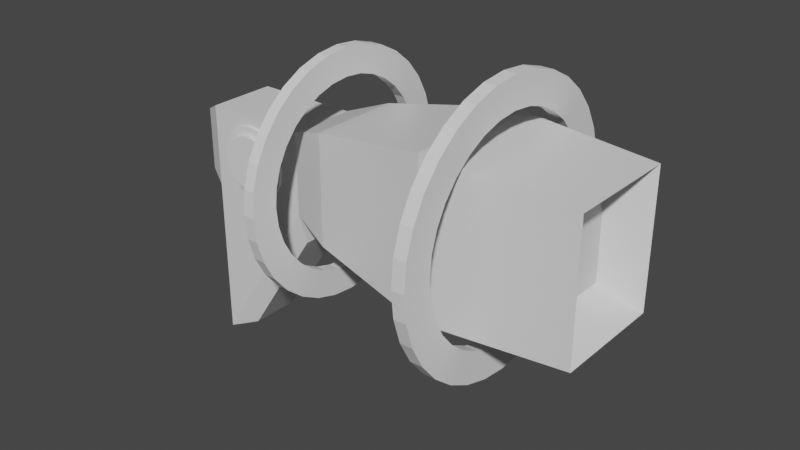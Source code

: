 # Source: BlasterTemplate.blend  (saved by Blender 3.2.14; exported with 4.5.12 LTS)
import bpy
from mathutils import Matrix  # noqa: F401  (used for matrix-valued properties, if any)

bpy.ops.wm.read_factory_settings(use_empty=True)
scene = bpy.context.scene
scene.name = 'Scene'

# ---- collections
col_collection = bpy.data.collections.new('Collection'); scene.collection.children.link(col_collection)

# ---- materials (node trees are filled in below, after node groups)
mat_material = bpy.data.materials.new('Material')
mat_material.alpha_threshold = 0.0
mat_material.use_transparent_shadow = False
mat_material.line_color = (0.0, 0.0, 0.0, 1.0)

# ---- material node trees
mat_material.use_nodes = True; mat_material.node_tree.nodes.clear()
_N = mat_material.node_tree.nodes; _L = mat_material.node_tree.links
n0 = _N.new('ShaderNodeOutputMaterial'); n0.name = 'Material Output'; n0.location = (300, 300)
n1 = _N.new('ShaderNodeBsdfPrincipled'); n1.name = 'Principled BSDF'; n1.location = (10, 300)
n1.distribution = 'GGX'
n1.subsurface_method = 'RANDOM_WALK_SKIN'
n1.inputs[2].default_value = 0.4
n1.inputs[3].default_value = 1.45
n1.inputs[27].default_value = (0.0, 0.0, 0.0, 1.0)
n1.inputs[28].default_value = 1.0
_L.new(n1.outputs[0], n0.inputs[0])
n0.is_active_output = True

# ---- world
world_world = bpy.data.worlds.new('World'); scene.world = world_world
world_world.use_nodes = True; world_world.node_tree.nodes.clear()
_N = world_world.node_tree.nodes; _L = world_world.node_tree.links
n0 = _N.new('ShaderNodeOutputWorld'); n0.name = 'World Output'; n0.location = (300, 300)
n1 = _N.new('ShaderNodeBackground'); n1.name = 'Background'; n1.location = (10, 300)
n1.inputs[0].default_value = (0.05088, 0.05088, 0.05088, 1.0)
_L.new(n1.outputs[0], n0.inputs[0])
n0.is_active_output = True
world_world.color = (0.05088, 0.05088, 0.05088)
world_world.use_sun_shadow = False
world_world.sun_shadow_jitter_overblur = 0.0

# ---- meshes
me_cube = bpy.data.meshes.new('Cube')
me_cube.from_pydata([(0.2993, 1.0, 1.0), (-1.0, -1.0, 2.01), (0.2993, -1.0, 1.0), (0.2993, -1.0, 2.01), (-1.0, 1.0, 1.0), (-1.0, 1.0, -1.0), (-1.0, -1.0, 1.0), (-1.0, -1.0, -1.0), (0.2993, 1.0, 2.01), (-1.0, 1.0, 2.01), (-1.221, -0.7609, 1.889), (-1.221, 0.7609, 1.889), (-1.221, -0.7609, 1.121), (-1.221, 0.7609, 1.121), (-0.6435, 0.7227, -0.8569), (-0.6435, -0.7227, -0.8569), (0.2955, 0.7227, 0.5886), (0.2955, -0.7227, 0.5886), (0.8064, 1.353, 2.188), (0.8064, -1.353, 2.188), (0.8064, 1.353, 0.8219), (0.8064, -1.353, 0.8219), (0.8064, 1.353, 2.188), (0.8064, -1.353, 2.188), (0.8064, 1.353, 0.8219), (0.8064, -1.353, 0.8219), (2.333, 1.884, 2.456), (2.333, -1.884, 2.456), (2.333, 1.884, 0.5538), (2.333, -1.884, 0.5538), (4.117, 1.66, 2.343), (4.117, -1.66, 2.343), (4.117, 1.66, 0.6666), (4.117, -1.66, 0.6666), (3.687, 1.031, 2.026), (3.687, -1.031, 2.026), (3.687, 1.031, 0.9844), (3.687, -1.031, 0.9844)], [], [(2, 0, 20, 21), (2, 17, 16, 0), (7, 6, 4, 5), (2, 6, 7), (5, 7, 6, 2, 0, 4), (8, 9, 1, 3), (0, 5, 4), (0, 4, 9, 8), (6, 2, 3, 1), (6, 1, 10, 12), (13, 12, 10, 11), (1, 9, 11, 10), (9, 4, 13, 11), (4, 6, 12, 13), (17, 15, 14, 16), (7, 15, 17, 2), (5, 14, 15, 7), (0, 16, 14, 5), (19, 21, 25, 23), (3, 2, 21, 19), (8, 3, 19, 18), (0, 8, 18, 20), (24, 22, 26, 28), (21, 20, 24, 25), (20, 18, 22, 24), (18, 19, 23, 22), (28, 26, 30, 32), (22, 23, 27, 26), (23, 25, 29, 27), (25, 24, 28, 29), (31, 33, 37, 35), (26, 27, 31, 30), (27, 29, 33, 31), (29, 28, 32, 33), (37, 36, 34, 35), (33, 32, 36, 37), (32, 30, 34, 36), (30, 31, 35, 34)])
_uv = me_cube.uv_layers.new(name='UVMap')
_uv.uv.foreach_set('vector', [0.625, 0.75, 0.625, 0.5, 0.625, 0.5, 0.625, 0.75, 0.625, 0.75, 0.625, 0.75, 0.625, 0.5, 0.625, 0.5, 0.375, 0.0, 0.625, 0.0, 0.625, 0.25, 0.375, 0.25, 0.0, 0.0, 0.0, 0.0, 0.0, 0.0, 0.375, 0.25, 0.125, 0.75, 0.625, 1.0, 0.625, 0.75, 0.625, 0.5, 0.625, 0.25, 0.625, 0.5, 0.875, 0.5, 0.875, 0.75, 0.625, 0.75, 0.0, 0.0, 0.0, 0.0, 0.0, 0.0, 0.625, 0.5, 0.625, 0.25, 0.625, 0.25, 0.625, 0.5, 0.625, 1.0, 0.625, 0.75, 0.625, 0.75, 0.625, 1.0, 0.625, 1.0, 0.625, 1.0, 0.625, 1.0, 0.625, 1.0, 0.625, 0.25, 0.625, 0.0, 0.625, 0.0, 0.625, 0.25, 0.875, 0.75, 0.875, 0.5, 0.875, 0.5, 0.875, 0.75, 0.625, 0.25, 0.625, 0.25, 0.625, 0.25, 0.625, 0.25, 0.625, 0.25, 0.625, 0.0, 0.625, 0.0, 0.625, 0.25, 0.625, 0.75, 0.375, 0.0, 0.375, 0.25, 0.625, 0.5, 0.0, 0.0, 0.0, 0.0, 0.0, 0.0, 0.0, 0.0, 0.375, 0.25, 0.375, 0.25, 0.125, 0.75, 0.125, 0.75, 0.0, 0.0, 0.0, 0.0, 0.0, 0.0, 0.0, 0.0, 0.625, 0.75, 0.625, 0.75, 0.625, 0.75, 0.625, 0.75, 0.625, 0.75, 0.625, 0.75, 0.625, 0.75, 0.625, 0.75, 0.625, 0.5, 0.625, 0.75, 0.625, 0.75, 0.625, 0.5, 0.625, 0.5, 0.625, 0.5, 0.625, 0.5, 0.625, 0.5, 0.625, 0.5, 0.625, 0.5, 0.625, 0.5, 0.625, 0.5, 0.625, 0.75, 0.625, 0.5, 0.625, 0.5, 0.625, 0.75, 0.625, 0.5, 0.625, 0.5, 0.625, 0.5, 0.625, 0.5, 0.625, 0.5, 0.625, 0.75, 0.625, 0.75, 0.625, 0.5, 0.625, 0.5, 0.625, 0.5, 0.625, 0.5, 0.625, 0.5, 0.625, 0.5, 0.625, 0.75, 0.625, 0.75, 0.625, 0.5, 0.625, 0.75, 0.625, 0.75, 0.625, 0.75, 0.625, 0.75, 0.625, 0.75, 0.625, 0.5, 0.625, 0.5, 0.625, 0.75, 0.625, 0.75, 0.625, 0.75, 0.625, 0.75, 0.625, 0.75, 0.625, 0.5, 0.625, 0.75, 0.625, 0.75, 0.625, 0.5, 0.625, 0.75, 0.625, 0.75, 0.625, 0.75, 0.625, 0.75, 0.625, 0.75, 0.625, 0.5, 0.625, 0.5, 0.625, 0.75, 0.625, 0.75, 0.625, 0.5, 0.625, 0.5, 0.625, 0.75, 0.625, 0.75, 0.625, 0.5, 0.625, 0.5, 0.625, 0.75, 0.625, 0.5, 0.625, 0.5, 0.625, 0.5, 0.625, 0.5, 0.625, 0.5, 0.625, 0.75, 0.625, 0.75, 0.625, 0.5])
me_cube.materials.append(mat_material)
me_cube.use_mirror_vertex_groups = False
me_cube.update()
me_cylinder = bpy.data.meshes.new('Cylinder')
me_cylinder.from_pydata([(0.0, 1.0, -1.0), (0.0, 1.0, 1.0), (0.1951, 0.9808, -1.0), (0.1951, 0.9808, 1.0), (0.3827, 0.9239, -1.0), (0.3827, 0.9239, 1.0), (0.5556, 0.8315, -1.0), (0.5556, 0.8315, 1.0), (0.7071, 0.7071, -1.0), (0.7071, 0.7071, 1.0), (0.8315, 0.5556, -1.0), (0.8315, 0.5556, 1.0), (0.9239, 0.3827, -1.0), (0.9239, 0.3827, 1.0), (0.9808, 0.1951, -1.0), (0.9808, 0.1951, 1.0), (1.0, -4.371e-08, -1.0), (1.0, -4.371e-08, 1.0), (0.9808, -0.1951, -1.0), (0.9808, -0.1951, 1.0), (0.9239, -0.3827, -1.0), (0.9239, -0.3827, 1.0), (0.8315, -0.5556, -1.0), (0.8315, -0.5556, 1.0), (0.7071, -0.7071, -1.0), (0.7071, -0.7071, 1.0), (0.5556, -0.8315, -1.0), (0.5556, -0.8315, 1.0), (0.3827, -0.9239, -1.0), (0.3827, -0.9239, 1.0), (0.1951, -0.9808, -1.0), (0.1951, -0.9808, 1.0), (-8.742e-08, -1.0, -1.0), (-8.742e-08, -1.0, 1.0), (-0.1951, -0.9808, -1.0), (-0.1951, -0.9808, 1.0), (-0.3827, -0.9239, -1.0), (-0.3827, -0.9239, 1.0), (-0.5556, -0.8315, -1.0), (-0.5556, -0.8315, 1.0), (-0.7071, -0.7071, -1.0), (-0.7071, -0.7071, 1.0), (-0.8315, -0.5556, -1.0), (-0.8315, -0.5556, 1.0), (-0.9239, -0.3827, -1.0), (-0.9239, -0.3827, 1.0), (-0.9808, -0.1951, -1.0), (-0.9808, -0.1951, 1.0), (-1.0, 1.192e-08, -1.0), (-1.0, 1.192e-08, 1.0), (-0.9808, 0.1951, -1.0), (-0.9808, 0.1951, 1.0), (-0.9239, 0.3827, -1.0), (-0.9239, 0.3827, 1.0), (-0.8315, 0.5556, -1.0), (-0.8315, 0.5556, 1.0), (-0.7071, 0.7071, -1.0), (-0.7071, 0.7071, 1.0), (-0.5556, 0.8315, -1.0), (-0.5556, 0.8315, 1.0), (-0.3827, 0.9239, -1.0), (-0.3827, 0.9239, 1.0), (-0.1951, 0.9808, -1.0), (-0.1951, 0.9808, 1.0), (-0.5481, 0.5481, 1.0), (-0.4307, 0.6445, 1.0), (0.0, 0.7752, 1.0), (-0.1512, 0.7603, 1.0), (-0.2966, 0.7162, 1.0), (-0.7752, 9.244e-09, 1.0), (-0.7603, -0.1512, 1.0), (-0.5481, -0.5481, 1.0), (-0.6445, -0.4307, 1.0), (-0.7162, -0.2966, 1.0), (-6.777e-08, -0.7752, 1.0), (0.1512, -0.7603, 1.0), (0.4307, -0.6445, 1.0), (0.5481, -0.5481, 1.0), (0.2966, -0.7162, 1.0), (0.5481, 0.5481, 1.0), (0.6445, 0.4307, 1.0), (0.7603, 0.1512, 1.0), (0.7752, -3.388e-08, 1.0), (0.7162, 0.2966, 1.0), (-0.7603, 0.1512, 1.0), (-0.6445, 0.4307, 1.0), (-0.7162, 0.2966, 1.0), (-0.4307, -0.6445, 1.0), (0.1512, 0.7603, 1.0), (0.2966, 0.7162, 1.0), (-0.1512, -0.7603, 1.0), (-0.2966, -0.7162, 1.0), (0.4307, 0.6445, 1.0), (0.6445, -0.4307, 1.0), (0.7162, -0.2966, 1.0), (0.7603, -0.1512, 1.0), (0.1512, 0.7603, -1.0), (0.2966, 0.7162, -1.0), (0.5481, 0.5481, -1.0), (0.6445, 0.4307, -1.0), (0.4307, 0.6445, -1.0), (0.4307, -0.6445, -1.0), (0.5481, -0.5481, -1.0), (0.7162, -0.2966, -1.0), (0.7603, -0.1512, -1.0), (0.6445, -0.4307, -1.0), (-0.6445, -0.4307, -1.0), (-0.5481, -0.5481, -1.0), (-0.1512, -0.7603, -1.0), (-0.2966, -0.7162, -1.0), (-0.4307, -0.6445, -1.0), (-0.7162, 0.2966, -1.0), (-0.7603, 0.1512, -1.0), (-0.4307, 0.6445, -1.0), (-0.5481, 0.5481, -1.0), (-0.6445, 0.4307, -1.0), (0.0, 0.7752, -1.0), (0.2966, -0.7162, -1.0), (0.7162, 0.2966, -1.0), (0.7752, -3.388e-08, -1.0), (0.7603, 0.1512, -1.0), (-0.7752, 9.244e-09, -1.0), (-0.7603, -0.1512, -1.0), (-0.7162, -0.2966, -1.0), (-0.2966, 0.7162, -1.0), (-0.1512, 0.7603, -1.0), (-6.777e-08, -0.7752, -1.0), (0.1512, -0.7603, -1.0)], [], [(0, 1, 3, 2), (2, 3, 5, 4), (4, 5, 7, 6), (6, 7, 9, 8), (8, 9, 11, 10), (10, 11, 13, 12), (12, 13, 15, 14), (14, 15, 17, 16), (16, 17, 19, 18), (18, 19, 21, 20), (20, 21, 23, 22), (22, 23, 25, 24), (24, 25, 27, 26), (26, 27, 29, 28), (28, 29, 31, 30), (30, 31, 33, 32), (32, 33, 35, 34), (34, 35, 37, 36), (36, 37, 39, 38), (38, 39, 41, 40), (40, 41, 43, 42), (42, 43, 45, 44), (44, 45, 47, 46), (46, 47, 49, 48), (48, 49, 51, 50), (50, 51, 53, 52), (52, 53, 55, 54), (54, 55, 57, 56), (56, 57, 59, 58), (58, 59, 61, 60), (29, 27, 25, 23, 21, 94, 93, 77, 76, 78), (94, 21, 19, 17, 15, 13, 11, 9, 7, 5, 3, 1, 63, 61, 59, 57, 55, 53, 51, 49, 47, 45, 43, 41, 39, 37, 35, 33, 31, 29, 78, 75, 74, 90, 91, 87, 71, 72, 73, 70, 69, 84, 86, 85, 64, 65, 68, 67, 66, 88, 89, 92, 79, 80, 83, 81, 82, 95), (60, 61, 63, 62), (62, 63, 1, 0), (110, 38, 40, 42, 44, 46, 48, 50, 52, 54, 115, 111, 112, 121, 122, 123, 106, 107), (115, 54, 56, 58, 60, 62, 0, 2, 4, 6, 8, 10, 12, 14, 16, 18, 20, 22, 24, 26, 28, 30, 32, 34, 36, 38, 110, 109, 108, 126, 127, 117, 101, 102, 105, 103, 104, 119, 120, 118, 99, 98, 100, 97, 96, 116, 125, 124, 113, 114), (96, 88, 66, 116), (97, 89, 88, 96), (100, 92, 89, 97), (98, 79, 92, 100), (80, 79, 98, 99), (83, 80, 99, 118), (81, 83, 118, 120), (82, 81, 120, 119), (95, 82, 119, 104), (94, 95, 104, 103), (93, 94, 103, 105), (77, 93, 105, 102), (76, 77, 102, 101), (78, 76, 101, 117), (75, 78, 117, 127), (74, 75, 127, 126), (90, 74, 126, 108), (91, 90, 108, 109), (87, 91, 109, 110), (71, 87, 110, 107), (106, 72, 71, 107), (123, 73, 72, 106), (122, 70, 73, 123), (121, 69, 70, 122), (112, 84, 69, 121), (111, 86, 84, 112), (115, 85, 86, 111), (114, 64, 85, 115), (113, 65, 64, 114), (124, 68, 65, 113), (125, 67, 68, 124), (116, 66, 67, 125)])
_uv = me_cylinder.uv_layers.new(name='UVMap')
_uv.uv.foreach_set('vector', [1.0, 0.5, 1.0, 1.0, 0.9688, 1.0, 0.9688, 0.5, 0.9688, 0.5, 0.9688, 1.0, 0.9375, 1.0, 0.9375, 0.5, 0.9375, 0.5, 0.9375, 1.0, 0.9062, 1.0, 0.9062, 0.5, 0.9062, 0.5, 0.9062, 1.0, 0.875, 1.0, 0.875, 0.5, 0.875, 0.5, 0.875, 1.0, 0.8438, 1.0, 0.8438, 0.5, 0.8438, 0.5, 0.8438, 1.0, 0.8125, 1.0, 0.8125, 0.5, 0.8125, 0.5, 0.8125, 1.0, 0.7812, 1.0, 0.7812, 0.5, 0.7812, 0.5, 0.7812, 1.0, 0.75, 1.0, 0.75, 0.5, 0.75, 0.5, 0.75, 1.0, 0.7188, 1.0, 0.7188, 0.5, 0.7188, 0.5, 0.7188, 1.0, 0.6875, 1.0, 0.6875, 0.5, 0.6875, 0.5, 0.6875, 1.0, 0.6562, 1.0, 0.6562, 0.5, 0.6562, 0.5, 0.6562, 1.0, 0.625, 1.0, 0.625, 0.5, 0.625, 0.5, 0.625, 1.0, 0.5938, 1.0, 0.5938, 0.5, 0.5938, 0.5, 0.5938, 1.0, 0.5625, 1.0, 0.5625, 0.5, 0.5625, 0.5, 0.5625, 1.0, 0.5312, 1.0, 0.5312, 0.5, 0.5312, 0.5, 0.5312, 1.0, 0.5, 1.0, 0.5, 0.5, 0.5, 0.5, 0.5, 1.0, 0.4688, 1.0, 0.4688, 0.5, 0.4688, 0.5, 0.4688, 1.0, 0.4375, 1.0, 0.4375, 0.5, 0.4375, 0.5, 0.4375, 1.0, 0.4062, 1.0, 0.4062, 0.5, 0.4062, 0.5, 0.4062, 1.0, 0.375, 1.0, 0.375, 0.5, 0.375, 0.5, 0.375, 1.0, 0.3438, 1.0, 0.3438, 0.5, 0.3438, 0.5, 0.3438, 1.0, 0.3125, 1.0, 0.3125, 0.5, 0.3125, 0.5, 0.3125, 1.0, 0.2812, 1.0, 0.2812, 0.5, 0.2812, 0.5, 0.2812, 1.0, 0.25, 1.0, 0.25, 0.5, 0.25, 0.5, 0.25, 1.0, 0.2188, 1.0, 0.2188, 0.5, 0.2188, 0.5, 0.2188, 1.0, 0.1875, 1.0, 0.1875, 0.5, 0.1875, 0.5, 0.1875, 1.0, 0.1562, 1.0, 0.1562, 0.5, 0.1562, 0.5, 0.1562, 1.0, 0.125, 1.0, 0.125, 0.5, 0.125, 0.5, 0.125, 1.0, 0.09375, 1.0, 0.09375, 0.5, 0.09375, 0.5, 0.09375, 1.0, 0.0625, 1.0, 0.0625, 0.5, 0.3418, 0.02827, 0.3833, 0.05045, 0.4197, 0.08029, 0.4496, 0.1167, 0.4717, 0.1582, 0.4219, 0.1788, 0.4047, 0.1466, 0.3816, 0.1184, 0.3534, 0.09531, 0.3212, 0.07812, 0.4219, 0.1788, 0.4717, 0.1582, 0.4854, 0.2032, 0.49, 0.25, 0.4854, 0.2968, 0.4717, 0.3418, 0.4496, 0.3833, 0.4197, 0.4197, 0.3833, 0.4496, 0.3418, 0.4717, 0.2968, 0.4854, 0.25, 0.49, 0.2032, 0.4854, 0.1582, 0.4717, 0.1167, 0.4496, 0.08029, 0.4197, 0.05045, 0.3833, 0.02827, 0.3418, 0.01461, 0.2968, 0.01, 0.25, 0.01461, 0.2032, 0.02827, 0.1582, 0.05045, 0.1167, 0.08029, 0.08029, 0.1167, 0.05045, 0.1582, 0.02827, 0.2032, 0.01461, 0.25, 0.01, 0.2968, 0.01461, 0.3418, 0.02827, 0.3212, 0.07812, 0.2863, 0.06753, 0.25, 0.06396, 0.2137, 0.06753, 0.1788, 0.07812, 0.1466, 0.09531, 0.1184, 0.1184, 0.09531, 0.1466, 0.07812, 0.1788, 0.06753, 0.2137, 0.06396, 0.25, 0.06753, 0.2863, 0.07812, 0.3212, 0.09531, 0.3534, 0.1184, 0.3816, 0.1466, 0.4047, 0.1788, 0.4219, 0.2137, 0.4325, 0.25, 0.436, 0.2863, 0.4325, 0.3212, 0.4219, 0.3534, 0.4047, 0.3816, 0.3816, 0.4047, 0.3534, 0.4219, 0.3212, 0.4325, 0.2863, 0.436, 0.25, 0.4325, 0.2137, 0.0625, 0.5, 0.0625, 1.0, 0.03125, 1.0, 0.03125, 0.5, 0.03125, 0.5, 0.03125, 1.0, 0.0, 1.0, 0.0, 0.5, 0.6466, 0.09531, 0.6167, 0.05045, 0.5803, 0.08029, 0.5504, 0.1167, 0.5283, 0.1582, 0.5146, 0.2032, 0.51, 0.25, 0.5146, 0.2968, 0.5283, 0.3418, 0.5504, 0.3833, 0.5953, 0.3534, 0.5781, 0.3212, 0.5675, 0.2863, 0.564, 0.25, 0.5675, 0.2137, 0.5781, 0.1788, 0.5953, 0.1466, 0.6184, 0.1184, 0.5953, 0.3534, 0.5504, 0.3833, 0.5803, 0.4197, 0.6167, 0.4496, 0.6582, 0.4717, 0.7032, 0.4854, 0.75, 0.49, 0.7968, 0.4854, 0.8418, 0.4717, 0.8833, 0.4496, 0.9197, 0.4197, 0.9496, 0.3833, 0.9717, 0.3418, 0.9854, 0.2968, 0.99, 0.25, 0.9854, 0.2032, 0.9717, 0.1582, 0.9496, 0.1167, 0.9197, 0.08029, 0.8833, 0.05045, 0.8418, 0.02827, 0.7968, 0.01461, 0.75, 0.01, 0.7032, 0.01461, 0.6582, 0.02827, 0.6167, 0.05045, 0.6466, 0.09531, 0.6788, 0.07812, 0.7137, 0.06753, 0.75, 0.06396, 0.7863, 0.06753, 0.8212, 0.07812, 0.8534, 0.09531, 0.8816, 0.1184, 0.9047, 0.1466, 0.9219, 0.1788, 0.9325, 0.2137, 0.936, 0.25, 0.9325, 0.2863, 0.9219, 0.3212, 0.9047, 0.3534, 0.8816, 0.3816, 0.8534, 0.4047, 0.8212, 0.4219, 0.7863, 0.4325, 0.75, 0.436, 0.7137, 0.4325, 0.6788, 0.4219, 0.6466, 0.4047, 0.6184, 0.3816, 0.9688, 0.6856, 0.9688, 0.8144, 1.0, 0.8144, 1.0, 0.6856, 0.9375, 0.6856, 0.9375, 0.8144, 0.9688, 0.8144, 0.9688, 0.6856, 0.9062, 0.6856, 0.9062, 0.8144, 0.9375, 0.8144, 0.9375, 0.6856, 0.875, 0.6856, 0.875, 0.8144, 0.9062, 0.8144, 0.9062, 0.6856, 0.8438, 0.8144, 0.875, 0.8144, 0.875, 0.6856, 0.8438, 0.6856, 0.8125, 0.8144, 0.8438, 0.8144, 0.8438, 0.6856, 0.8125, 0.6856, 0.7812, 0.8144, 0.8125, 0.8144, 0.8125, 0.6856, 0.7812, 0.6856, 0.75, 0.8144, 0.7812, 0.8144, 0.7812, 0.6856, 0.75, 0.6856, 0.7188, 0.8144, 0.75, 0.8144, 0.75, 0.6856, 0.7188, 0.6856, 0.6875, 0.8144, 0.7188, 0.8144, 0.7188, 0.6856, 0.6875, 0.6856, 0.6562, 0.8144, 0.6875, 0.8144, 0.6875, 0.6856, 0.6562, 0.6856, 0.625, 0.8144, 0.6562, 0.8144, 0.6562, 0.6856, 0.625, 0.6856, 0.5938, 0.8144, 0.625, 0.8144, 0.625, 0.6856, 0.5938, 0.6856, 0.5625, 0.8144, 0.5938, 0.8144, 0.5938, 0.6856, 0.5625, 0.6856, 0.5312, 0.8144, 0.5625, 0.8144, 0.5625, 0.6856, 0.5312, 0.6856, 0.5, 0.8144, 0.5312, 0.8144, 0.5312, 0.6856, 0.5, 0.6856, 0.4688, 0.8144, 0.5, 0.8144, 0.5, 0.6856, 0.4688, 0.6856, 0.4375, 0.8144, 0.4688, 0.8144, 0.4688, 0.6856, 0.4375, 0.6856, 0.4062, 0.8144, 0.4375, 0.8144, 0.4375, 0.6856, 0.4062, 0.6856, 0.375, 0.8144, 0.4062, 0.8144, 0.4062, 0.6856, 0.375, 0.6856, 0.3438, 0.6856, 0.3438, 0.8144, 0.375, 0.8144, 0.375, 0.6856, 0.3125, 0.6856, 0.3125, 0.8144, 0.3438, 0.8144, 0.3438, 0.6856, 0.2812, 0.6856, 0.2812, 0.8144, 0.3125, 0.8144, 0.3125, 0.6856, 0.25, 0.6856, 0.25, 0.8144, 0.2812, 0.8144, 0.2812, 0.6856, 0.2188, 0.6856, 0.2188, 0.8144, 0.25, 0.8144, 0.25, 0.6856, 0.1875, 0.6856, 0.1875, 0.8144, 0.2188, 0.8144, 0.2188, 0.6856, 0.1562, 0.6856, 0.1562, 0.8144, 0.1875, 0.8144, 0.1875, 0.6856, 0.125, 0.6856, 0.125, 0.8144, 0.1562, 0.8144, 0.1562, 0.6856, 0.09375, 0.6856, 0.09375, 0.8144, 0.125, 0.8144, 0.125, 0.6856, 0.0625, 0.6856, 0.0625, 0.8144, 0.09375, 0.8144, 0.09375, 0.6856, 0.03125, 0.6856, 0.03125, 0.8144, 0.0625, 0.8144, 0.0625, 0.6856, 0.0, 0.6856, 0.0, 0.8144, 0.03125, 0.8144, 0.03125, 0.6856])
me_cylinder.materials.append(None)
me_cylinder.update()
me_cylinder_002 = bpy.data.meshes.new('Cylinder.002')
me_cylinder_002.from_pydata([(0.0, 1.0, -1.0), (0.0, 1.0, 1.0), (0.1951, 0.9808, -1.0), (0.1951, 0.9808, 1.0), (0.3827, 0.9239, -1.0), (0.3827, 0.9239, 1.0), (0.5556, 0.8315, -1.0), (0.5556, 0.8315, 1.0), (0.7071, 0.7071, -1.0), (0.7071, 0.7071, 1.0), (0.8315, 0.5556, -1.0), (0.8315, 0.5556, 1.0), (0.9239, 0.3827, -1.0), (0.9239, 0.3827, 1.0), (0.9808, 0.1951, -1.0), (0.9808, 0.1951, 1.0), (1.0, -4.371e-08, -1.0), (1.0, -4.371e-08, 1.0), (0.9808, -0.1951, -1.0), (0.9808, -0.1951, 1.0), (0.9239, -0.3827, -1.0), (0.9239, -0.3827, 1.0), (0.8315, -0.5556, -1.0), (0.8315, -0.5556, 1.0), (0.7071, -0.7071, -1.0), (0.7071, -0.7071, 1.0), (0.5556, -0.8315, -1.0), (0.5556, -0.8315, 1.0), (0.3827, -0.9239, -1.0), (0.3827, -0.9239, 1.0), (0.1951, -0.9808, -1.0), (0.1951, -0.9808, 1.0), (-8.742e-08, -1.0, -1.0), (-8.742e-08, -1.0, 1.0), (-0.1951, -0.9808, -1.0), (-0.1951, -0.9808, 1.0), (-0.3827, -0.9239, -1.0), (-0.3827, -0.9239, 1.0), (-0.5556, -0.8315, -1.0), (-0.5556, -0.8315, 1.0), (-0.7071, -0.7071, -1.0), (-0.7071, -0.7071, 1.0), (-0.8315, -0.5556, -1.0), (-0.8315, -0.5556, 1.0), (-0.9239, -0.3827, -1.0), (-0.9239, -0.3827, 1.0), (-0.9808, -0.1951, -1.0), (-0.9808, -0.1951, 1.0), (-1.0, 1.192e-08, -1.0), (-1.0, 1.192e-08, 1.0), (-0.9808, 0.1951, -1.0), (-0.9808, 0.1951, 1.0), (-0.9239, 0.3827, -1.0), (-0.9239, 0.3827, 1.0), (-0.8315, 0.5556, -1.0), (-0.8315, 0.5556, 1.0), (-0.7071, 0.7071, -1.0), (-0.7071, 0.7071, 1.0), (-0.5556, 0.8315, -1.0), (-0.5556, 0.8315, 1.0), (-0.3827, 0.9239, -1.0), (-0.3827, 0.9239, 1.0), (-0.1951, 0.9808, -1.0), (-0.1951, 0.9808, 1.0)], [], [(0, 1, 3, 2), (2, 3, 5, 4), (4, 5, 7, 6), (6, 7, 9, 8), (8, 9, 11, 10), (10, 11, 13, 12), (12, 13, 15, 14), (14, 15, 17, 16), (16, 17, 19, 18), (18, 19, 21, 20), (20, 21, 23, 22), (22, 23, 25, 24), (24, 25, 27, 26), (26, 27, 29, 28), (28, 29, 31, 30), (30, 31, 33, 32), (32, 33, 35, 34), (34, 35, 37, 36), (36, 37, 39, 38), (38, 39, 41, 40), (40, 41, 43, 42), (42, 43, 45, 44), (44, 45, 47, 46), (46, 47, 49, 48), (48, 49, 51, 50), (50, 51, 53, 52), (52, 53, 55, 54), (54, 55, 57, 56), (56, 57, 59, 58), (58, 59, 61, 60), (3, 1, 63, 61, 59, 57, 55, 53, 51, 49, 47, 45, 43, 41, 39, 37, 35, 33, 31, 29, 27, 25, 23, 21, 19, 17, 15, 13, 11, 9, 7, 5), (60, 61, 63, 62), (62, 63, 1, 0), (0, 2, 4, 6, 8, 10, 12, 14, 16, 18, 20, 22, 24, 26, 28, 30, 32, 34, 36, 38, 40, 42, 44, 46, 48, 50, 52, 54, 56, 58, 60, 62)])
_uv = me_cylinder_002.uv_layers.new(name='UVMap')
_uv.uv.foreach_set('vector', [1.0, 0.5, 1.0, 1.0, 0.9688, 1.0, 0.9688, 0.5, 0.9688, 0.5, 0.9688, 1.0, 0.9375, 1.0, 0.9375, 0.5, 0.9375, 0.5, 0.9375, 1.0, 0.9062, 1.0, 0.9062, 0.5, 0.9062, 0.5, 0.9062, 1.0, 0.875, 1.0, 0.875, 0.5, 0.875, 0.5, 0.875, 1.0, 0.8438, 1.0, 0.8438, 0.5, 0.8438, 0.5, 0.8438, 1.0, 0.8125, 1.0, 0.8125, 0.5, 0.8125, 0.5, 0.8125, 1.0, 0.7812, 1.0, 0.7812, 0.5, 0.7812, 0.5, 0.7812, 1.0, 0.75, 1.0, 0.75, 0.5, 0.75, 0.5, 0.75, 1.0, 0.7188, 1.0, 0.7188, 0.5, 0.7188, 0.5, 0.7188, 1.0, 0.6875, 1.0, 0.6875, 0.5, 0.6875, 0.5, 0.6875, 1.0, 0.6562, 1.0, 0.6562, 0.5, 0.6562, 0.5, 0.6562, 1.0, 0.625, 1.0, 0.625, 0.5, 0.625, 0.5, 0.625, 1.0, 0.5938, 1.0, 0.5938, 0.5, 0.5938, 0.5, 0.5938, 1.0, 0.5625, 1.0, 0.5625, 0.5, 0.5625, 0.5, 0.5625, 1.0, 0.5312, 1.0, 0.5312, 0.5, 0.5312, 0.5, 0.5312, 1.0, 0.5, 1.0, 0.5, 0.5, 0.5, 0.5, 0.5, 1.0, 0.4688, 1.0, 0.4688, 0.5, 0.4688, 0.5, 0.4688, 1.0, 0.4375, 1.0, 0.4375, 0.5, 0.4375, 0.5, 0.4375, 1.0, 0.4062, 1.0, 0.4062, 0.5, 0.4062, 0.5, 0.4062, 1.0, 0.375, 1.0, 0.375, 0.5, 0.375, 0.5, 0.375, 1.0, 0.3438, 1.0, 0.3438, 0.5, 0.3438, 0.5, 0.3438, 1.0, 0.3125, 1.0, 0.3125, 0.5, 0.3125, 0.5, 0.3125, 1.0, 0.2812, 1.0, 0.2812, 0.5, 0.2812, 0.5, 0.2812, 1.0, 0.25, 1.0, 0.25, 0.5, 0.25, 0.5, 0.25, 1.0, 0.2188, 1.0, 0.2188, 0.5, 0.2188, 0.5, 0.2188, 1.0, 0.1875, 1.0, 0.1875, 0.5, 0.1875, 0.5, 0.1875, 1.0, 0.1562, 1.0, 0.1562, 0.5, 0.1562, 0.5, 0.1562, 1.0, 0.125, 1.0, 0.125, 0.5, 0.125, 0.5, 0.125, 1.0, 0.09375, 1.0, 0.09375, 0.5, 0.09375, 0.5, 0.09375, 1.0, 0.0625, 1.0, 0.0625, 0.5, 0.2968, 0.4854, 0.25, 0.49, 0.2032, 0.4854, 0.1582, 0.4717, 0.1167, 0.4496, 0.08029, 0.4197, 0.05045, 0.3833, 0.02827, 0.3418, 0.01461, 0.2968, 0.01, 0.25, 0.01461, 0.2032, 0.02827, 0.1582, 0.05045, 0.1167, 0.08029, 0.08029, 0.1167, 0.05045, 0.1582, 0.02827, 0.2032, 0.01461, 0.25, 0.01, 0.2968, 0.01461, 0.3418, 0.02827, 0.3833, 0.05045, 0.4197, 0.08029, 0.4496, 0.1167, 0.4717, 0.1582, 0.4854, 0.2032, 0.49, 0.25, 0.4854, 0.2968, 0.4717, 0.3418, 0.4496, 0.3833, 0.4197, 0.4197, 0.3833, 0.4496, 0.3418, 0.4717, 0.0625, 0.5, 0.0625, 1.0, 0.03125, 1.0, 0.03125, 0.5, 0.03125, 0.5, 0.03125, 1.0, 0.0, 1.0, 0.0, 0.5, 0.75, 0.49, 0.7968, 0.4854, 0.8418, 0.4717, 0.8833, 0.4496, 0.9197, 0.4197, 0.9496, 0.3833, 0.9717, 0.3418, 0.9854, 0.2968, 0.99, 0.25, 0.9854, 0.2032, 0.9717, 0.1582, 0.9496, 0.1167, 0.9197, 0.08029, 0.8833, 0.05045, 0.8418, 0.02827, 0.7968, 0.01461, 0.75, 0.01, 0.7032, 0.01461, 0.6582, 0.02827, 0.6167, 0.05045, 0.5803, 0.08029, 0.5504, 0.1167, 0.5283, 0.1582, 0.5146, 0.2032, 0.51, 0.25, 0.5146, 0.2968, 0.5283, 0.3418, 0.5504, 0.3833, 0.5803, 0.4197, 0.6167, 0.4496, 0.6582, 0.4717, 0.7032, 0.4854])
me_cylinder_002.update()
me_cylinder_003 = bpy.data.meshes.new('Cylinder.003')
me_cylinder_003.from_pydata([(0.0, 1.0, -1.0), (0.0, 1.0, 1.0), (0.1951, 0.9808, -1.0), (0.1951, 0.9808, 1.0), (0.3827, 0.9239, -1.0), (0.3827, 0.9239, 1.0), (0.5556, 0.8315, -1.0), (0.5556, 0.8315, 1.0), (0.7071, 0.7071, -1.0), (0.7071, 0.7071, 1.0), (0.8315, 0.5556, -1.0), (0.8315, 0.5556, 1.0), (0.9239, 0.3827, -1.0), (0.9239, 0.3827, 1.0), (0.9808, 0.1951, -1.0), (0.9808, 0.1951, 1.0), (1.0, -4.371e-08, -1.0), (1.0, -4.371e-08, 1.0), (0.9808, -0.1951, -1.0), (0.9808, -0.1951, 1.0), (0.9239, -0.3827, -1.0), (0.9239, -0.3827, 1.0), (0.8315, -0.5556, -1.0), (0.8315, -0.5556, 1.0), (0.7071, -0.7071, -1.0), (0.7071, -0.7071, 1.0), (0.5556, -0.8315, -1.0), (0.5556, -0.8315, 1.0), (0.3827, -0.9239, -1.0), (0.3827, -0.9239, 1.0), (0.1951, -0.9808, -1.0), (0.1951, -0.9808, 1.0), (-8.742e-08, -1.0, -1.0), (-8.742e-08, -1.0, 1.0), (-0.1951, -0.9808, -1.0), (-0.1951, -0.9808, 1.0), (-0.3827, -0.9239, -1.0), (-0.3827, -0.9239, 1.0), (-0.5556, -0.8315, -1.0), (-0.5556, -0.8315, 1.0), (-0.7071, -0.7071, -1.0), (-0.7071, -0.7071, 1.0), (-0.8315, -0.5556, -1.0), (-0.8315, -0.5556, 1.0), (-0.9239, -0.3827, -1.0), (-0.9239, -0.3827, 1.0), (-0.9808, -0.1951, -1.0), (-0.9808, -0.1951, 1.0), (-1.0, 1.192e-08, -1.0), (-1.0, 1.192e-08, 1.0), (-0.9808, 0.1951, -1.0), (-0.9808, 0.1951, 1.0), (-0.9239, 0.3827, -1.0), (-0.9239, 0.3827, 1.0), (-0.8315, 0.5556, -1.0), (-0.8315, 0.5556, 1.0), (-0.7071, 0.7071, -1.0), (-0.7071, 0.7071, 1.0), (-0.5556, 0.8315, -1.0), (-0.5556, 0.8315, 1.0), (-0.3827, 0.9239, -1.0), (-0.3827, 0.9239, 1.0), (-0.1951, 0.9808, -1.0), (-0.1951, 0.9808, 1.0)], [], [(0, 1, 3, 2), (2, 3, 5, 4), (4, 5, 7, 6), (6, 7, 9, 8), (8, 9, 11, 10), (10, 11, 13, 12), (12, 13, 15, 14), (14, 15, 17, 16), (16, 17, 19, 18), (18, 19, 21, 20), (20, 21, 23, 22), (22, 23, 25, 24), (24, 25, 27, 26), (26, 27, 29, 28), (28, 29, 31, 30), (30, 31, 33, 32), (32, 33, 35, 34), (34, 35, 37, 36), (36, 37, 39, 38), (38, 39, 41, 40), (40, 41, 43, 42), (42, 43, 45, 44), (44, 45, 47, 46), (46, 47, 49, 48), (48, 49, 51, 50), (50, 51, 53, 52), (52, 53, 55, 54), (54, 55, 57, 56), (56, 57, 59, 58), (58, 59, 61, 60), (3, 1, 63, 61, 59, 57, 55, 53, 51, 49, 47, 45, 43, 41, 39, 37, 35, 33, 31, 29, 27, 25, 23, 21, 19, 17, 15, 13, 11, 9, 7, 5), (60, 61, 63, 62), (62, 63, 1, 0), (0, 2, 4, 6, 8, 10, 12, 14, 16, 18, 20, 22, 24, 26, 28, 30, 32, 34, 36, 38, 40, 42, 44, 46, 48, 50, 52, 54, 56, 58, 60, 62)])
_uv = me_cylinder_003.uv_layers.new(name='UVMap')
_uv.uv.foreach_set('vector', [1.0, 0.5, 1.0, 1.0, 0.9688, 1.0, 0.9688, 0.5, 0.9688, 0.5, 0.9688, 1.0, 0.9375, 1.0, 0.9375, 0.5, 0.9375, 0.5, 0.9375, 1.0, 0.9062, 1.0, 0.9062, 0.5, 0.9062, 0.5, 0.9062, 1.0, 0.875, 1.0, 0.875, 0.5, 0.875, 0.5, 0.875, 1.0, 0.8438, 1.0, 0.8438, 0.5, 0.8438, 0.5, 0.8438, 1.0, 0.8125, 1.0, 0.8125, 0.5, 0.8125, 0.5, 0.8125, 1.0, 0.7812, 1.0, 0.7812, 0.5, 0.7812, 0.5, 0.7812, 1.0, 0.75, 1.0, 0.75, 0.5, 0.75, 0.5, 0.75, 1.0, 0.7188, 1.0, 0.7188, 0.5, 0.7188, 0.5, 0.7188, 1.0, 0.6875, 1.0, 0.6875, 0.5, 0.6875, 0.5, 0.6875, 1.0, 0.6562, 1.0, 0.6562, 0.5, 0.6562, 0.5, 0.6562, 1.0, 0.625, 1.0, 0.625, 0.5, 0.625, 0.5, 0.625, 1.0, 0.5938, 1.0, 0.5938, 0.5, 0.5938, 0.5, 0.5938, 1.0, 0.5625, 1.0, 0.5625, 0.5, 0.5625, 0.5, 0.5625, 1.0, 0.5312, 1.0, 0.5312, 0.5, 0.5312, 0.5, 0.5312, 1.0, 0.5, 1.0, 0.5, 0.5, 0.5, 0.5, 0.5, 1.0, 0.4688, 1.0, 0.4688, 0.5, 0.4688, 0.5, 0.4688, 1.0, 0.4375, 1.0, 0.4375, 0.5, 0.4375, 0.5, 0.4375, 1.0, 0.4062, 1.0, 0.4062, 0.5, 0.4062, 0.5, 0.4062, 1.0, 0.375, 1.0, 0.375, 0.5, 0.375, 0.5, 0.375, 1.0, 0.3438, 1.0, 0.3438, 0.5, 0.3438, 0.5, 0.3438, 1.0, 0.3125, 1.0, 0.3125, 0.5, 0.3125, 0.5, 0.3125, 1.0, 0.2812, 1.0, 0.2812, 0.5, 0.2812, 0.5, 0.2812, 1.0, 0.25, 1.0, 0.25, 0.5, 0.25, 0.5, 0.25, 1.0, 0.2188, 1.0, 0.2188, 0.5, 0.2188, 0.5, 0.2188, 1.0, 0.1875, 1.0, 0.1875, 0.5, 0.1875, 0.5, 0.1875, 1.0, 0.1562, 1.0, 0.1562, 0.5, 0.1562, 0.5, 0.1562, 1.0, 0.125, 1.0, 0.125, 0.5, 0.125, 0.5, 0.125, 1.0, 0.09375, 1.0, 0.09375, 0.5, 0.09375, 0.5, 0.09375, 1.0, 0.0625, 1.0, 0.0625, 0.5, 0.2968, 0.4854, 0.25, 0.49, 0.2032, 0.4854, 0.1582, 0.4717, 0.1167, 0.4496, 0.08029, 0.4197, 0.05045, 0.3833, 0.02827, 0.3418, 0.01461, 0.2968, 0.01, 0.25, 0.01461, 0.2032, 0.02827, 0.1582, 0.05045, 0.1167, 0.08029, 0.08029, 0.1167, 0.05045, 0.1582, 0.02827, 0.2032, 0.01461, 0.25, 0.01, 0.2968, 0.01461, 0.3418, 0.02827, 0.3833, 0.05045, 0.4197, 0.08029, 0.4496, 0.1167, 0.4717, 0.1582, 0.4854, 0.2032, 0.49, 0.25, 0.4854, 0.2968, 0.4717, 0.3418, 0.4496, 0.3833, 0.4197, 0.4197, 0.3833, 0.4496, 0.3418, 0.4717, 0.0625, 0.5, 0.0625, 1.0, 0.03125, 1.0, 0.03125, 0.5, 0.03125, 0.5, 0.03125, 1.0, 0.0, 1.0, 0.0, 0.5, 0.75, 0.49, 0.7968, 0.4854, 0.8418, 0.4717, 0.8833, 0.4496, 0.9197, 0.4197, 0.9496, 0.3833, 0.9717, 0.3418, 0.9854, 0.2968, 0.99, 0.25, 0.9854, 0.2032, 0.9717, 0.1582, 0.9496, 0.1167, 0.9197, 0.08029, 0.8833, 0.05045, 0.8418, 0.02827, 0.7968, 0.01461, 0.75, 0.01, 0.7032, 0.01461, 0.6582, 0.02827, 0.6167, 0.05045, 0.5803, 0.08029, 0.5504, 0.1167, 0.5283, 0.1582, 0.5146, 0.2032, 0.51, 0.25, 0.5146, 0.2968, 0.5283, 0.3418, 0.5504, 0.3833, 0.5803, 0.4197, 0.6167, 0.4496, 0.6582, 0.4717, 0.7032, 0.4854])
me_cylinder_003.update()
me_cylinder_004 = bpy.data.meshes.new('Cylinder.004')
me_cylinder_004.from_pydata([(0.0, 1.0, -1.0), (0.0, 1.0, 1.0), (0.1951, 0.9808, -1.0), (0.1951, 0.9808, 1.0), (0.3827, 0.9239, -1.0), (0.3827, 0.9239, 1.0), (0.5556, 0.8315, -1.0), (0.5556, 0.8315, 1.0), (0.7071, 0.7071, -1.0), (0.7071, 0.7071, 1.0), (0.8315, 0.5556, -1.0), (0.8315, 0.5556, 1.0), (0.9239, 0.3827, -1.0), (0.9239, 0.3827, 1.0), (0.9808, 0.1951, -1.0), (0.9808, 0.1951, 1.0), (1.0, -4.371e-08, -1.0), (1.0, -4.371e-08, 1.0), (0.9808, -0.1951, -1.0), (0.9808, -0.1951, 1.0), (0.9239, -0.3827, -1.0), (0.9239, -0.3827, 1.0), (0.8315, -0.5556, -1.0), (0.8315, -0.5556, 1.0), (0.7071, -0.7071, -1.0), (0.7071, -0.7071, 1.0), (0.5556, -0.8315, -1.0), (0.5556, -0.8315, 1.0), (0.3827, -0.9239, -1.0), (0.3827, -0.9239, 1.0), (0.1951, -0.9808, -1.0), (0.1951, -0.9808, 1.0), (-8.742e-08, -1.0, -1.0), (-8.742e-08, -1.0, 1.0), (-0.1951, -0.9808, -1.0), (-0.1951, -0.9808, 1.0), (-0.3827, -0.9239, -1.0), (-0.3827, -0.9239, 1.0), (-0.5556, -0.8315, -1.0), (-0.5556, -0.8315, 1.0), (-0.7071, -0.7071, -1.0), (-0.7071, -0.7071, 1.0), (-0.8315, -0.5556, -1.0), (-0.8315, -0.5556, 1.0), (-0.9239, -0.3827, -1.0), (-0.9239, -0.3827, 1.0), (-0.9808, -0.1951, -1.0), (-0.9808, -0.1951, 1.0), (-1.0, 1.192e-08, -1.0), (-1.0, 1.192e-08, 1.0), (-0.9808, 0.1951, -1.0), (-0.9808, 0.1951, 1.0), (-0.9239, 0.3827, -1.0), (-0.9239, 0.3827, 1.0), (-0.8315, 0.5556, -1.0), (-0.8315, 0.5556, 1.0), (-0.7071, 0.7071, -1.0), (-0.7071, 0.7071, 1.0), (-0.5556, 0.8315, -1.0), (-0.5556, 0.8315, 1.0), (-0.3827, 0.9239, -1.0), (-0.3827, 0.9239, 1.0), (-0.1951, 0.9808, -1.0), (-0.1951, 0.9808, 1.0)], [], [(0, 1, 3, 2), (2, 3, 5, 4), (4, 5, 7, 6), (6, 7, 9, 8), (8, 9, 11, 10), (10, 11, 13, 12), (12, 13, 15, 14), (14, 15, 17, 16), (16, 17, 19, 18), (18, 19, 21, 20), (20, 21, 23, 22), (22, 23, 25, 24), (24, 25, 27, 26), (26, 27, 29, 28), (28, 29, 31, 30), (30, 31, 33, 32), (32, 33, 35, 34), (34, 35, 37, 36), (36, 37, 39, 38), (38, 39, 41, 40), (40, 41, 43, 42), (42, 43, 45, 44), (44, 45, 47, 46), (46, 47, 49, 48), (48, 49, 51, 50), (50, 51, 53, 52), (52, 53, 55, 54), (54, 55, 57, 56), (56, 57, 59, 58), (58, 59, 61, 60), (3, 1, 63, 61, 59, 57, 55, 53, 51, 49, 47, 45, 43, 41, 39, 37, 35, 33, 31, 29, 27, 25, 23, 21, 19, 17, 15, 13, 11, 9, 7, 5), (60, 61, 63, 62), (62, 63, 1, 0), (0, 2, 4, 6, 8, 10, 12, 14, 16, 18, 20, 22, 24, 26, 28, 30, 32, 34, 36, 38, 40, 42, 44, 46, 48, 50, 52, 54, 56, 58, 60, 62)])
_uv = me_cylinder_004.uv_layers.new(name='UVMap')
_uv.uv.foreach_set('vector', [1.0, 0.5, 1.0, 1.0, 0.9688, 1.0, 0.9688, 0.5, 0.9688, 0.5, 0.9688, 1.0, 0.9375, 1.0, 0.9375, 0.5, 0.9375, 0.5, 0.9375, 1.0, 0.9062, 1.0, 0.9062, 0.5, 0.9062, 0.5, 0.9062, 1.0, 0.875, 1.0, 0.875, 0.5, 0.875, 0.5, 0.875, 1.0, 0.8438, 1.0, 0.8438, 0.5, 0.8438, 0.5, 0.8438, 1.0, 0.8125, 1.0, 0.8125, 0.5, 0.8125, 0.5, 0.8125, 1.0, 0.7812, 1.0, 0.7812, 0.5, 0.7812, 0.5, 0.7812, 1.0, 0.75, 1.0, 0.75, 0.5, 0.75, 0.5, 0.75, 1.0, 0.7188, 1.0, 0.7188, 0.5, 0.7188, 0.5, 0.7188, 1.0, 0.6875, 1.0, 0.6875, 0.5, 0.6875, 0.5, 0.6875, 1.0, 0.6562, 1.0, 0.6562, 0.5, 0.6562, 0.5, 0.6562, 1.0, 0.625, 1.0, 0.625, 0.5, 0.625, 0.5, 0.625, 1.0, 0.5938, 1.0, 0.5938, 0.5, 0.5938, 0.5, 0.5938, 1.0, 0.5625, 1.0, 0.5625, 0.5, 0.5625, 0.5, 0.5625, 1.0, 0.5312, 1.0, 0.5312, 0.5, 0.5312, 0.5, 0.5312, 1.0, 0.5, 1.0, 0.5, 0.5, 0.5, 0.5, 0.5, 1.0, 0.4688, 1.0, 0.4688, 0.5, 0.4688, 0.5, 0.4688, 1.0, 0.4375, 1.0, 0.4375, 0.5, 0.4375, 0.5, 0.4375, 1.0, 0.4062, 1.0, 0.4062, 0.5, 0.4062, 0.5, 0.4062, 1.0, 0.375, 1.0, 0.375, 0.5, 0.375, 0.5, 0.375, 1.0, 0.3438, 1.0, 0.3438, 0.5, 0.3438, 0.5, 0.3438, 1.0, 0.3125, 1.0, 0.3125, 0.5, 0.3125, 0.5, 0.3125, 1.0, 0.2812, 1.0, 0.2812, 0.5, 0.2812, 0.5, 0.2812, 1.0, 0.25, 1.0, 0.25, 0.5, 0.25, 0.5, 0.25, 1.0, 0.2188, 1.0, 0.2188, 0.5, 0.2188, 0.5, 0.2188, 1.0, 0.1875, 1.0, 0.1875, 0.5, 0.1875, 0.5, 0.1875, 1.0, 0.1562, 1.0, 0.1562, 0.5, 0.1562, 0.5, 0.1562, 1.0, 0.125, 1.0, 0.125, 0.5, 0.125, 0.5, 0.125, 1.0, 0.09375, 1.0, 0.09375, 0.5, 0.09375, 0.5, 0.09375, 1.0, 0.0625, 1.0, 0.0625, 0.5, 0.2968, 0.4854, 0.25, 0.49, 0.2032, 0.4854, 0.1582, 0.4717, 0.1167, 0.4496, 0.08029, 0.4197, 0.05045, 0.3833, 0.02827, 0.3418, 0.01461, 0.2968, 0.01, 0.25, 0.01461, 0.2032, 0.02827, 0.1582, 0.05045, 0.1167, 0.08029, 0.08029, 0.1167, 0.05045, 0.1582, 0.02827, 0.2032, 0.01461, 0.25, 0.01, 0.2968, 0.01461, 0.3418, 0.02827, 0.3833, 0.05045, 0.4197, 0.08029, 0.4496, 0.1167, 0.4717, 0.1582, 0.4854, 0.2032, 0.49, 0.25, 0.4854, 0.2968, 0.4717, 0.3418, 0.4496, 0.3833, 0.4197, 0.4197, 0.3833, 0.4496, 0.3418, 0.4717, 0.0625, 0.5, 0.0625, 1.0, 0.03125, 1.0, 0.03125, 0.5, 0.03125, 0.5, 0.03125, 1.0, 0.0, 1.0, 0.0, 0.5, 0.75, 0.49, 0.7968, 0.4854, 0.8418, 0.4717, 0.8833, 0.4496, 0.9197, 0.4197, 0.9496, 0.3833, 0.9717, 0.3418, 0.9854, 0.2968, 0.99, 0.25, 0.9854, 0.2032, 0.9717, 0.1582, 0.9496, 0.1167, 0.9197, 0.08029, 0.8833, 0.05045, 0.8418, 0.02827, 0.7968, 0.01461, 0.75, 0.01, 0.7032, 0.01461, 0.6582, 0.02827, 0.6167, 0.05045, 0.5803, 0.08029, 0.5504, 0.1167, 0.5283, 0.1582, 0.5146, 0.2032, 0.51, 0.25, 0.5146, 0.2968, 0.5283, 0.3418, 0.5504, 0.3833, 0.5803, 0.4197, 0.6167, 0.4496, 0.6582, 0.4717, 0.7032, 0.4854])
me_cylinder_004.update()
me_cylinder_005 = bpy.data.meshes.new('Cylinder.005')
me_cylinder_005.from_pydata([(0.0, 1.0, -1.0), (0.0, 1.0, 1.0), (0.1951, 0.9808, -1.0), (0.1951, 0.9808, 1.0), (0.3827, 0.9239, -1.0), (0.3827, 0.9239, 1.0), (0.5556, 0.8315, -1.0), (0.5556, 0.8315, 1.0), (0.7071, 0.7071, -1.0), (0.7071, 0.7071, 1.0), (0.8315, 0.5556, -1.0), (0.8315, 0.5556, 1.0), (0.9239, 0.3827, -1.0), (0.9239, 0.3827, 1.0), (0.9808, 0.1951, -1.0), (0.9808, 0.1951, 1.0), (1.0, -4.371e-08, -1.0), (1.0, -4.371e-08, 1.0), (0.9808, -0.1951, -1.0), (0.9808, -0.1951, 1.0), (0.9239, -0.3827, -1.0), (0.9239, -0.3827, 1.0), (0.8315, -0.5556, -1.0), (0.8315, -0.5556, 1.0), (0.7071, -0.7071, -1.0), (0.7071, -0.7071, 1.0), (0.5556, -0.8315, -1.0), (0.5556, -0.8315, 1.0), (0.3827, -0.9239, -1.0), (0.3827, -0.9239, 1.0), (0.1951, -0.9808, -1.0), (0.1951, -0.9808, 1.0), (-8.742e-08, -1.0, -1.0), (-8.742e-08, -1.0, 1.0), (-0.1951, -0.9808, -1.0), (-0.1951, -0.9808, 1.0), (-0.3827, -0.9239, -1.0), (-0.3827, -0.9239, 1.0), (-0.5556, -0.8315, -1.0), (-0.5556, -0.8315, 1.0), (-0.7071, -0.7071, -1.0), (-0.7071, -0.7071, 1.0), (-0.8315, -0.5556, -1.0), (-0.8315, -0.5556, 1.0), (-0.9239, -0.3827, -1.0), (-0.9239, -0.3827, 1.0), (-0.9808, -0.1951, -1.0), (-0.9808, -0.1951, 1.0), (-1.0, 1.192e-08, -1.0), (-1.0, 1.192e-08, 1.0), (-0.9808, 0.1951, -1.0), (-0.9808, 0.1951, 1.0), (-0.9239, 0.3827, -1.0), (-0.9239, 0.3827, 1.0), (-0.8315, 0.5556, -1.0), (-0.8315, 0.5556, 1.0), (-0.7071, 0.7071, -1.0), (-0.7071, 0.7071, 1.0), (-0.5556, 0.8315, -1.0), (-0.5556, 0.8315, 1.0), (-0.3827, 0.9239, -1.0), (-0.3827, 0.9239, 1.0), (-0.1951, 0.9808, -1.0), (-0.1951, 0.9808, 1.0)], [], [(0, 1, 3, 2), (2, 3, 5, 4), (4, 5, 7, 6), (6, 7, 9, 8), (8, 9, 11, 10), (10, 11, 13, 12), (12, 13, 15, 14), (14, 15, 17, 16), (16, 17, 19, 18), (18, 19, 21, 20), (20, 21, 23, 22), (22, 23, 25, 24), (24, 25, 27, 26), (26, 27, 29, 28), (28, 29, 31, 30), (30, 31, 33, 32), (32, 33, 35, 34), (34, 35, 37, 36), (36, 37, 39, 38), (38, 39, 41, 40), (40, 41, 43, 42), (42, 43, 45, 44), (44, 45, 47, 46), (46, 47, 49, 48), (48, 49, 51, 50), (50, 51, 53, 52), (52, 53, 55, 54), (54, 55, 57, 56), (56, 57, 59, 58), (58, 59, 61, 60), (3, 1, 63, 61, 59, 57, 55, 53, 51, 49, 47, 45, 43, 41, 39, 37, 35, 33, 31, 29, 27, 25, 23, 21, 19, 17, 15, 13, 11, 9, 7, 5), (60, 61, 63, 62), (62, 63, 1, 0), (0, 2, 4, 6, 8, 10, 12, 14, 16, 18, 20, 22, 24, 26, 28, 30, 32, 34, 36, 38, 40, 42, 44, 46, 48, 50, 52, 54, 56, 58, 60, 62)])
_uv = me_cylinder_005.uv_layers.new(name='UVMap')
_uv.uv.foreach_set('vector', [1.0, 0.5, 1.0, 1.0, 0.9688, 1.0, 0.9688, 0.5, 0.9688, 0.5, 0.9688, 1.0, 0.9375, 1.0, 0.9375, 0.5, 0.9375, 0.5, 0.9375, 1.0, 0.9062, 1.0, 0.9062, 0.5, 0.9062, 0.5, 0.9062, 1.0, 0.875, 1.0, 0.875, 0.5, 0.875, 0.5, 0.875, 1.0, 0.8438, 1.0, 0.8438, 0.5, 0.8438, 0.5, 0.8438, 1.0, 0.8125, 1.0, 0.8125, 0.5, 0.8125, 0.5, 0.8125, 1.0, 0.7812, 1.0, 0.7812, 0.5, 0.7812, 0.5, 0.7812, 1.0, 0.75, 1.0, 0.75, 0.5, 0.75, 0.5, 0.75, 1.0, 0.7188, 1.0, 0.7188, 0.5, 0.7188, 0.5, 0.7188, 1.0, 0.6875, 1.0, 0.6875, 0.5, 0.6875, 0.5, 0.6875, 1.0, 0.6562, 1.0, 0.6562, 0.5, 0.6562, 0.5, 0.6562, 1.0, 0.625, 1.0, 0.625, 0.5, 0.625, 0.5, 0.625, 1.0, 0.5938, 1.0, 0.5938, 0.5, 0.5938, 0.5, 0.5938, 1.0, 0.5625, 1.0, 0.5625, 0.5, 0.5625, 0.5, 0.5625, 1.0, 0.5312, 1.0, 0.5312, 0.5, 0.5312, 0.5, 0.5312, 1.0, 0.5, 1.0, 0.5, 0.5, 0.5, 0.5, 0.5, 1.0, 0.4688, 1.0, 0.4688, 0.5, 0.4688, 0.5, 0.4688, 1.0, 0.4375, 1.0, 0.4375, 0.5, 0.4375, 0.5, 0.4375, 1.0, 0.4062, 1.0, 0.4062, 0.5, 0.4062, 0.5, 0.4062, 1.0, 0.375, 1.0, 0.375, 0.5, 0.375, 0.5, 0.375, 1.0, 0.3438, 1.0, 0.3438, 0.5, 0.3438, 0.5, 0.3438, 1.0, 0.3125, 1.0, 0.3125, 0.5, 0.3125, 0.5, 0.3125, 1.0, 0.2812, 1.0, 0.2812, 0.5, 0.2812, 0.5, 0.2812, 1.0, 0.25, 1.0, 0.25, 0.5, 0.25, 0.5, 0.25, 1.0, 0.2188, 1.0, 0.2188, 0.5, 0.2188, 0.5, 0.2188, 1.0, 0.1875, 1.0, 0.1875, 0.5, 0.1875, 0.5, 0.1875, 1.0, 0.1562, 1.0, 0.1562, 0.5, 0.1562, 0.5, 0.1562, 1.0, 0.125, 1.0, 0.125, 0.5, 0.125, 0.5, 0.125, 1.0, 0.09375, 1.0, 0.09375, 0.5, 0.09375, 0.5, 0.09375, 1.0, 0.0625, 1.0, 0.0625, 0.5, 0.2968, 0.4854, 0.25, 0.49, 0.2032, 0.4854, 0.1582, 0.4717, 0.1167, 0.4496, 0.08029, 0.4197, 0.05045, 0.3833, 0.02827, 0.3418, 0.01461, 0.2968, 0.01, 0.25, 0.01461, 0.2032, 0.02827, 0.1582, 0.05045, 0.1167, 0.08029, 0.08029, 0.1167, 0.05045, 0.1582, 0.02827, 0.2032, 0.01461, 0.25, 0.01, 0.2968, 0.01461, 0.3418, 0.02827, 0.3833, 0.05045, 0.4197, 0.08029, 0.4496, 0.1167, 0.4717, 0.1582, 0.4854, 0.2032, 0.49, 0.25, 0.4854, 0.2968, 0.4717, 0.3418, 0.4496, 0.3833, 0.4197, 0.4197, 0.3833, 0.4496, 0.3418, 0.4717, 0.0625, 0.5, 0.0625, 1.0, 0.03125, 1.0, 0.03125, 0.5, 0.03125, 0.5, 0.03125, 1.0, 0.0, 1.0, 0.0, 0.5, 0.75, 0.49, 0.7968, 0.4854, 0.8418, 0.4717, 0.8833, 0.4496, 0.9197, 0.4197, 0.9496, 0.3833, 0.9717, 0.3418, 0.9854, 0.2968, 0.99, 0.25, 0.9854, 0.2032, 0.9717, 0.1582, 0.9496, 0.1167, 0.9197, 0.08029, 0.8833, 0.05045, 0.8418, 0.02827, 0.7968, 0.01461, 0.75, 0.01, 0.7032, 0.01461, 0.6582, 0.02827, 0.6167, 0.05045, 0.5803, 0.08029, 0.5504, 0.1167, 0.5283, 0.1582, 0.5146, 0.2032, 0.51, 0.25, 0.5146, 0.2968, 0.5283, 0.3418, 0.5504, 0.3833, 0.5803, 0.4197, 0.6167, 0.4496, 0.6582, 0.4717, 0.7032, 0.4854])
me_cylinder_005.update()
me_cylinder_006 = bpy.data.meshes.new('Cylinder.006')
me_cylinder_006.from_pydata([(0.0, 1.0, -1.0), (0.0, 1.0, 1.0), (0.1951, 0.9808, -1.0), (0.1951, 0.9808, 1.0), (0.3827, 0.9239, -1.0), (0.3827, 0.9239, 1.0), (0.5556, 0.8315, -1.0), (0.5556, 0.8315, 1.0), (0.7071, 0.7071, -1.0), (0.7071, 0.7071, 1.0), (0.8315, 0.5556, -1.0), (0.8315, 0.5556, 1.0), (0.9239, 0.3827, -1.0), (0.9239, 0.3827, 1.0), (0.9808, 0.1951, -1.0), (0.9808, 0.1951, 1.0), (1.0, -4.371e-08, -1.0), (1.0, -4.371e-08, 1.0), (0.9808, -0.1951, -1.0), (0.9808, -0.1951, 1.0), (0.9239, -0.3827, -1.0), (0.9239, -0.3827, 1.0), (0.8315, -0.5556, -1.0), (0.8315, -0.5556, 1.0), (0.7071, -0.7071, -1.0), (0.7071, -0.7071, 1.0), (0.5556, -0.8315, -1.0), (0.5556, -0.8315, 1.0), (0.3827, -0.9239, -1.0), (0.3827, -0.9239, 1.0), (0.1951, -0.9808, -1.0), (0.1951, -0.9808, 1.0), (-8.742e-08, -1.0, -1.0), (-8.742e-08, -1.0, 1.0), (-0.1951, -0.9808, -1.0), (-0.1951, -0.9808, 1.0), (-0.3827, -0.9239, -1.0), (-0.3827, -0.9239, 1.0), (-0.5556, -0.8315, -1.0), (-0.5556, -0.8315, 1.0), (-0.7071, -0.7071, -1.0), (-0.7071, -0.7071, 1.0), (-0.8315, -0.5556, -1.0), (-0.8315, -0.5556, 1.0), (-0.9239, -0.3827, -1.0), (-0.9239, -0.3827, 1.0), (-0.9808, -0.1951, -1.0), (-0.9808, -0.1951, 1.0), (-1.0, 1.192e-08, -1.0), (-1.0, 1.192e-08, 1.0), (-0.9808, 0.1951, -1.0), (-0.9808, 0.1951, 1.0), (-0.9239, 0.3827, -1.0), (-0.9239, 0.3827, 1.0), (-0.8315, 0.5556, -1.0), (-0.8315, 0.5556, 1.0), (-0.7071, 0.7071, -1.0), (-0.7071, 0.7071, 1.0), (-0.5556, 0.8315, -1.0), (-0.5556, 0.8315, 1.0), (-0.3827, 0.9239, -1.0), (-0.3827, 0.9239, 1.0), (-0.1951, 0.9808, -1.0), (-0.1951, 0.9808, 1.0), (-0.5481, 0.5481, 1.0), (-0.4307, 0.6445, 1.0), (0.0, 0.7752, 1.0), (-0.1512, 0.7603, 1.0), (-0.2966, 0.7162, 1.0), (-0.7752, 9.244e-09, 1.0), (-0.7603, -0.1512, 1.0), (-0.5481, -0.5481, 1.0), (-0.6445, -0.4307, 1.0), (-0.7162, -0.2966, 1.0), (-6.777e-08, -0.7752, 1.0), (0.1512, -0.7603, 1.0), (0.4307, -0.6445, 1.0), (0.5481, -0.5481, 1.0), (0.2966, -0.7162, 1.0), (0.5481, 0.5481, 1.0), (0.6445, 0.4307, 1.0), (0.7603, 0.1512, 1.0), (0.7752, -3.388e-08, 1.0), (0.7162, 0.2966, 1.0), (-0.7603, 0.1512, 1.0), (-0.6445, 0.4307, 1.0), (-0.7162, 0.2966, 1.0), (-0.4307, -0.6445, 1.0), (0.1512, 0.7603, 1.0), (0.2966, 0.7162, 1.0), (-0.1512, -0.7603, 1.0), (-0.2966, -0.7162, 1.0), (0.4307, 0.6445, 1.0), (0.6445, -0.4307, 1.0), (0.7162, -0.2966, 1.0), (0.7603, -0.1512, 1.0), (0.1512, 0.7603, -1.0), (0.2966, 0.7162, -1.0), (0.5481, 0.5481, -1.0), (0.6445, 0.4307, -1.0), (0.4307, 0.6445, -1.0), (0.4307, -0.6445, -1.0), (0.5481, -0.5481, -1.0), (0.7162, -0.2966, -1.0), (0.7603, -0.1512, -1.0), (0.6445, -0.4307, -1.0), (-0.6445, -0.4307, -1.0), (-0.5481, -0.5481, -1.0), (-0.1512, -0.7603, -1.0), (-0.2966, -0.7162, -1.0), (-0.4307, -0.6445, -1.0), (-0.7162, 0.2966, -1.0), (-0.7603, 0.1512, -1.0), (-0.4307, 0.6445, -1.0), (-0.5481, 0.5481, -1.0), (-0.6445, 0.4307, -1.0), (0.0, 0.7752, -1.0), (0.2966, -0.7162, -1.0), (0.7162, 0.2966, -1.0), (0.7752, -3.388e-08, -1.0), (0.7603, 0.1512, -1.0), (-0.7752, 9.244e-09, -1.0), (-0.7603, -0.1512, -1.0), (-0.7162, -0.2966, -1.0), (-0.2966, 0.7162, -1.0), (-0.1512, 0.7603, -1.0), (-6.777e-08, -0.7752, -1.0), (0.1512, -0.7603, -1.0)], [], [(0, 1, 3, 2), (2, 3, 5, 4), (4, 5, 7, 6), (6, 7, 9, 8), (8, 9, 11, 10), (10, 11, 13, 12), (12, 13, 15, 14), (14, 15, 17, 16), (16, 17, 19, 18), (18, 19, 21, 20), (20, 21, 23, 22), (22, 23, 25, 24), (24, 25, 27, 26), (26, 27, 29, 28), (28, 29, 31, 30), (30, 31, 33, 32), (32, 33, 35, 34), (34, 35, 37, 36), (36, 37, 39, 38), (38, 39, 41, 40), (40, 41, 43, 42), (42, 43, 45, 44), (44, 45, 47, 46), (46, 47, 49, 48), (48, 49, 51, 50), (50, 51, 53, 52), (52, 53, 55, 54), (54, 55, 57, 56), (56, 57, 59, 58), (58, 59, 61, 60), (29, 27, 25, 23, 21, 94, 93, 77, 76, 78), (94, 21, 19, 17, 15, 13, 11, 9, 7, 5, 3, 1, 63, 61, 59, 57, 55, 53, 51, 49, 47, 45, 43, 41, 39, 37, 35, 33, 31, 29, 78, 75, 74, 90, 91, 87, 71, 72, 73, 70, 69, 84, 86, 85, 64, 65, 68, 67, 66, 88, 89, 92, 79, 80, 83, 81, 82, 95), (60, 61, 63, 62), (62, 63, 1, 0), (110, 38, 40, 42, 44, 46, 48, 50, 52, 54, 115, 111, 112, 121, 122, 123, 106, 107), (115, 54, 56, 58, 60, 62, 0, 2, 4, 6, 8, 10, 12, 14, 16, 18, 20, 22, 24, 26, 28, 30, 32, 34, 36, 38, 110, 109, 108, 126, 127, 117, 101, 102, 105, 103, 104, 119, 120, 118, 99, 98, 100, 97, 96, 116, 125, 124, 113, 114), (96, 88, 66, 116), (97, 89, 88, 96), (100, 92, 89, 97), (98, 79, 92, 100), (80, 79, 98, 99), (83, 80, 99, 118), (81, 83, 118, 120), (82, 81, 120, 119), (95, 82, 119, 104), (94, 95, 104, 103), (93, 94, 103, 105), (77, 93, 105, 102), (76, 77, 102, 101), (78, 76, 101, 117), (75, 78, 117, 127), (74, 75, 127, 126), (90, 74, 126, 108), (91, 90, 108, 109), (87, 91, 109, 110), (71, 87, 110, 107), (106, 72, 71, 107), (123, 73, 72, 106), (122, 70, 73, 123), (121, 69, 70, 122), (112, 84, 69, 121), (111, 86, 84, 112), (115, 85, 86, 111), (114, 64, 85, 115), (113, 65, 64, 114), (124, 68, 65, 113), (125, 67, 68, 124), (116, 66, 67, 125)])
_uv = me_cylinder_006.uv_layers.new(name='UVMap')
_uv.uv.foreach_set('vector', [1.0, 0.5, 1.0, 1.0, 0.9688, 1.0, 0.9688, 0.5, 0.9688, 0.5, 0.9688, 1.0, 0.9375, 1.0, 0.9375, 0.5, 0.9375, 0.5, 0.9375, 1.0, 0.9062, 1.0, 0.9062, 0.5, 0.9062, 0.5, 0.9062, 1.0, 0.875, 1.0, 0.875, 0.5, 0.875, 0.5, 0.875, 1.0, 0.8438, 1.0, 0.8438, 0.5, 0.8438, 0.5, 0.8438, 1.0, 0.8125, 1.0, 0.8125, 0.5, 0.8125, 0.5, 0.8125, 1.0, 0.7812, 1.0, 0.7812, 0.5, 0.7812, 0.5, 0.7812, 1.0, 0.75, 1.0, 0.75, 0.5, 0.75, 0.5, 0.75, 1.0, 0.7188, 1.0, 0.7188, 0.5, 0.7188, 0.5, 0.7188, 1.0, 0.6875, 1.0, 0.6875, 0.5, 0.6875, 0.5, 0.6875, 1.0, 0.6562, 1.0, 0.6562, 0.5, 0.6562, 0.5, 0.6562, 1.0, 0.625, 1.0, 0.625, 0.5, 0.625, 0.5, 0.625, 1.0, 0.5938, 1.0, 0.5938, 0.5, 0.5938, 0.5, 0.5938, 1.0, 0.5625, 1.0, 0.5625, 0.5, 0.5625, 0.5, 0.5625, 1.0, 0.5312, 1.0, 0.5312, 0.5, 0.5312, 0.5, 0.5312, 1.0, 0.5, 1.0, 0.5, 0.5, 0.5, 0.5, 0.5, 1.0, 0.4688, 1.0, 0.4688, 0.5, 0.4688, 0.5, 0.4688, 1.0, 0.4375, 1.0, 0.4375, 0.5, 0.4375, 0.5, 0.4375, 1.0, 0.4062, 1.0, 0.4062, 0.5, 0.4062, 0.5, 0.4062, 1.0, 0.375, 1.0, 0.375, 0.5, 0.375, 0.5, 0.375, 1.0, 0.3438, 1.0, 0.3438, 0.5, 0.3438, 0.5, 0.3438, 1.0, 0.3125, 1.0, 0.3125, 0.5, 0.3125, 0.5, 0.3125, 1.0, 0.2812, 1.0, 0.2812, 0.5, 0.2812, 0.5, 0.2812, 1.0, 0.25, 1.0, 0.25, 0.5, 0.25, 0.5, 0.25, 1.0, 0.2188, 1.0, 0.2188, 0.5, 0.2188, 0.5, 0.2188, 1.0, 0.1875, 1.0, 0.1875, 0.5, 0.1875, 0.5, 0.1875, 1.0, 0.1562, 1.0, 0.1562, 0.5, 0.1562, 0.5, 0.1562, 1.0, 0.125, 1.0, 0.125, 0.5, 0.125, 0.5, 0.125, 1.0, 0.09375, 1.0, 0.09375, 0.5, 0.09375, 0.5, 0.09375, 1.0, 0.0625, 1.0, 0.0625, 0.5, 0.3418, 0.02827, 0.3833, 0.05045, 0.4197, 0.08029, 0.4496, 0.1167, 0.4717, 0.1582, 0.4219, 0.1788, 0.4047, 0.1466, 0.3816, 0.1184, 0.3534, 0.09531, 0.3212, 0.07812, 0.4219, 0.1788, 0.4717, 0.1582, 0.4854, 0.2032, 0.49, 0.25, 0.4854, 0.2968, 0.4717, 0.3418, 0.4496, 0.3833, 0.4197, 0.4197, 0.3833, 0.4496, 0.3418, 0.4717, 0.2968, 0.4854, 0.25, 0.49, 0.2032, 0.4854, 0.1582, 0.4717, 0.1167, 0.4496, 0.08029, 0.4197, 0.05045, 0.3833, 0.02827, 0.3418, 0.01461, 0.2968, 0.01, 0.25, 0.01461, 0.2032, 0.02827, 0.1582, 0.05045, 0.1167, 0.08029, 0.08029, 0.1167, 0.05045, 0.1582, 0.02827, 0.2032, 0.01461, 0.25, 0.01, 0.2968, 0.01461, 0.3418, 0.02827, 0.3212, 0.07812, 0.2863, 0.06753, 0.25, 0.06396, 0.2137, 0.06753, 0.1788, 0.07812, 0.1466, 0.09531, 0.1184, 0.1184, 0.09531, 0.1466, 0.07812, 0.1788, 0.06753, 0.2137, 0.06396, 0.25, 0.06753, 0.2863, 0.07812, 0.3212, 0.09531, 0.3534, 0.1184, 0.3816, 0.1466, 0.4047, 0.1788, 0.4219, 0.2137, 0.4325, 0.25, 0.436, 0.2863, 0.4325, 0.3212, 0.4219, 0.3534, 0.4047, 0.3816, 0.3816, 0.4047, 0.3534, 0.4219, 0.3212, 0.4325, 0.2863, 0.436, 0.25, 0.4325, 0.2137, 0.0625, 0.5, 0.0625, 1.0, 0.03125, 1.0, 0.03125, 0.5, 0.03125, 0.5, 0.03125, 1.0, 0.0, 1.0, 0.0, 0.5, 0.6466, 0.09531, 0.6167, 0.05045, 0.5803, 0.08029, 0.5504, 0.1167, 0.5283, 0.1582, 0.5146, 0.2032, 0.51, 0.25, 0.5146, 0.2968, 0.5283, 0.3418, 0.5504, 0.3833, 0.5953, 0.3534, 0.5781, 0.3212, 0.5675, 0.2863, 0.564, 0.25, 0.5675, 0.2137, 0.5781, 0.1788, 0.5953, 0.1466, 0.6184, 0.1184, 0.5953, 0.3534, 0.5504, 0.3833, 0.5803, 0.4197, 0.6167, 0.4496, 0.6582, 0.4717, 0.7032, 0.4854, 0.75, 0.49, 0.7968, 0.4854, 0.8418, 0.4717, 0.8833, 0.4496, 0.9197, 0.4197, 0.9496, 0.3833, 0.9717, 0.3418, 0.9854, 0.2968, 0.99, 0.25, 0.9854, 0.2032, 0.9717, 0.1582, 0.9496, 0.1167, 0.9197, 0.08029, 0.8833, 0.05045, 0.8418, 0.02827, 0.7968, 0.01461, 0.75, 0.01, 0.7032, 0.01461, 0.6582, 0.02827, 0.6167, 0.05045, 0.6466, 0.09531, 0.6788, 0.07812, 0.7137, 0.06753, 0.75, 0.06396, 0.7863, 0.06753, 0.8212, 0.07812, 0.8534, 0.09531, 0.8816, 0.1184, 0.9047, 0.1466, 0.9219, 0.1788, 0.9325, 0.2137, 0.936, 0.25, 0.9325, 0.2863, 0.9219, 0.3212, 0.9047, 0.3534, 0.8816, 0.3816, 0.8534, 0.4047, 0.8212, 0.4219, 0.7863, 0.4325, 0.75, 0.436, 0.7137, 0.4325, 0.6788, 0.4219, 0.6466, 0.4047, 0.6184, 0.3816, 0.9688, 0.6856, 0.9688, 0.8144, 1.0, 0.8144, 1.0, 0.6856, 0.9375, 0.6856, 0.9375, 0.8144, 0.9688, 0.8144, 0.9688, 0.6856, 0.9062, 0.6856, 0.9062, 0.8144, 0.9375, 0.8144, 0.9375, 0.6856, 0.875, 0.6856, 0.875, 0.8144, 0.9062, 0.8144, 0.9062, 0.6856, 0.8438, 0.8144, 0.875, 0.8144, 0.875, 0.6856, 0.8438, 0.6856, 0.8125, 0.8144, 0.8438, 0.8144, 0.8438, 0.6856, 0.8125, 0.6856, 0.7812, 0.8144, 0.8125, 0.8144, 0.8125, 0.6856, 0.7812, 0.6856, 0.75, 0.8144, 0.7812, 0.8144, 0.7812, 0.6856, 0.75, 0.6856, 0.7188, 0.8144, 0.75, 0.8144, 0.75, 0.6856, 0.7188, 0.6856, 0.6875, 0.8144, 0.7188, 0.8144, 0.7188, 0.6856, 0.6875, 0.6856, 0.6562, 0.8144, 0.6875, 0.8144, 0.6875, 0.6856, 0.6562, 0.6856, 0.625, 0.8144, 0.6562, 0.8144, 0.6562, 0.6856, 0.625, 0.6856, 0.5938, 0.8144, 0.625, 0.8144, 0.625, 0.6856, 0.5938, 0.6856, 0.5625, 0.8144, 0.5938, 0.8144, 0.5938, 0.6856, 0.5625, 0.6856, 0.5312, 0.8144, 0.5625, 0.8144, 0.5625, 0.6856, 0.5312, 0.6856, 0.5, 0.8144, 0.5312, 0.8144, 0.5312, 0.6856, 0.5, 0.6856, 0.4688, 0.8144, 0.5, 0.8144, 0.5, 0.6856, 0.4688, 0.6856, 0.4375, 0.8144, 0.4688, 0.8144, 0.4688, 0.6856, 0.4375, 0.6856, 0.4062, 0.8144, 0.4375, 0.8144, 0.4375, 0.6856, 0.4062, 0.6856, 0.375, 0.8144, 0.4062, 0.8144, 0.4062, 0.6856, 0.375, 0.6856, 0.3438, 0.6856, 0.3438, 0.8144, 0.375, 0.8144, 0.375, 0.6856, 0.3125, 0.6856, 0.3125, 0.8144, 0.3438, 0.8144, 0.3438, 0.6856, 0.2812, 0.6856, 0.2812, 0.8144, 0.3125, 0.8144, 0.3125, 0.6856, 0.25, 0.6856, 0.25, 0.8144, 0.2812, 0.8144, 0.2812, 0.6856, 0.2188, 0.6856, 0.2188, 0.8144, 0.25, 0.8144, 0.25, 0.6856, 0.1875, 0.6856, 0.1875, 0.8144, 0.2188, 0.8144, 0.2188, 0.6856, 0.1562, 0.6856, 0.1562, 0.8144, 0.1875, 0.8144, 0.1875, 0.6856, 0.125, 0.6856, 0.125, 0.8144, 0.1562, 0.8144, 0.1562, 0.6856, 0.09375, 0.6856, 0.09375, 0.8144, 0.125, 0.8144, 0.125, 0.6856, 0.0625, 0.6856, 0.0625, 0.8144, 0.09375, 0.8144, 0.09375, 0.6856, 0.03125, 0.6856, 0.03125, 0.8144, 0.0625, 0.8144, 0.0625, 0.6856, 0.0, 0.6856, 0.0, 0.8144, 0.03125, 0.8144, 0.03125, 0.6856])
me_cylinder_006.materials.append(None)
me_cylinder_006.update()

# ---- objects
ob_cube = bpy.data.objects.new('Cube', me_cube)
ob_cylinder = bpy.data.objects.new('Cylinder', me_cylinder)
ob_cylinder_002 = bpy.data.objects.new('Cylinder.002', me_cylinder_002)
ob_cylinder_003 = bpy.data.objects.new('Cylinder.003', me_cylinder_003)
ob_cylinder_004 = bpy.data.objects.new('Cylinder.004', me_cylinder_004)
ob_cylinder_005 = bpy.data.objects.new('Cylinder.005', me_cylinder_005)
ob_cylinder_001 = bpy.data.objects.new('Cylinder.001', me_cylinder_006)

# ---- transforms, parenting, visibility, modifiers, constraints
ob_cube.location = (0.0, 0.0, 0.0)
ob_cube.scale = (1.0, 0.4212, 1.0)
ob_cube.lock_rotations_4d = False
ob_cube.empty_display_type = 'ARROWS'
ob_cube.lineart.crease_threshold = 0.0
ob_cylinder.location = (0.6358, 0.0, 1.488)
ob_cylinder.rotation_euler = (-0.0, 1.571, 0.0)
ob_cylinder.scale = (1.48, 1.48, 0.06862)
ob_cylinder_002.location = (-0.3854, -0.4324, 1.453)
ob_cylinder_002.rotation_euler = (1.571, -157.1, 3.142)
ob_cylinder_002.scale = (0.3442, 0.3442, 0.07998)
ob_cylinder_003.location = (-0.3854, -0.4324, 1.453)
ob_cylinder_003.rotation_euler = (1.571, -157.1, 3.142)
ob_cylinder_003.scale = (0.444, 0.444, 0.02059)
ob_cylinder_004.location = (-0.3854, 0.4324, 1.453)
ob_cylinder_004.rotation_euler = (1.571, -157.1, 3.142)
ob_cylinder_004.scale = (0.444, 0.444, 0.02059)
ob_cylinder_005.location = (-0.3854, 0.4324, 1.453)
ob_cylinder_005.rotation_euler = (1.571, -157.1, 3.142)
ob_cylinder_005.scale = (0.3442, 0.3442, 0.07998)
ob_cylinder_001.location = (2.813, 0.0, 1.488)
ob_cylinder_001.rotation_euler = (-0.0, 1.571, 0.0)
ob_cylinder_001.scale = (1.674, 1.674, 0.07762)

# ---- collection membership
col_collection.objects.link(ob_cube)
col_collection.objects.link(ob_cylinder)
col_collection.objects.link(ob_cylinder_002)
col_collection.objects.link(ob_cylinder_003)
col_collection.objects.link(ob_cylinder_004)
col_collection.objects.link(ob_cylinder_005)
col_collection.objects.link(ob_cylinder_001)

# ---- scene / render settings (as saved in the file)
scene.frame_start = 1; scene.frame_end = 250; scene.frame_set(1)
scene.render.engine = 'BLENDER_EEVEE_NEXT'
scene.cycles.sampling_pattern = 'TABULATED_SOBOL'
scene.cycles.use_light_tree = False
scene.view_settings.view_transform = 'Filmic'
bpy.context.view_layer.update()

# ---- added for rendering (the .blend has no active camera and no usable light): camera, sun
cam_auto = bpy.data.cameras.new('AutoCamera')
cam_auto.lens = 50.0
cam_auto.sensor_width = 36.0
cam_auto.clip_end = 1000.0
ob_auto_camera = bpy.data.objects.new('AutoCamera', cam_auto)
scene.collection.objects.link(ob_auto_camera)
ob_auto_camera.location = (8.4347, -8.38383, 6.67027)
ob_auto_camera.rotation_euler = (1.09748, -7.21219e-08, 0.694738)
scene.camera = ob_auto_camera
light_auto_sun = bpy.data.lights.new('AutoSun', 'SUN')
light_auto_sun.energy = 3.0
light_auto_sun.angle = 0.0523599
ob_auto_sun = bpy.data.objects.new('AutoSun', light_auto_sun)
scene.collection.objects.link(ob_auto_sun)
ob_auto_sun.rotation_euler = (0.872665, 0.174533, 0.523599)
bpy.context.view_layer.update()
